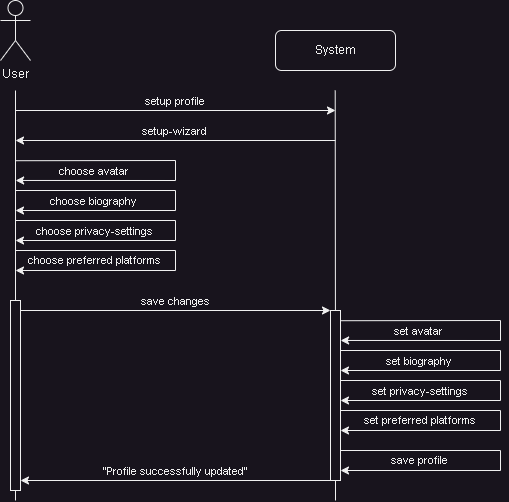

The diagram above was exported from draw.io. Its source (the exported page's mxGraphModel, read from the mxfile embedded in the PNG):
<mxGraphModel dx="956" dy="557" grid="1" gridSize="10" guides="1" tooltips="1" connect="1" arrows="1" fold="1" page="1" pageScale="1" pageWidth="850" pageHeight="1100" math="0" shadow="0">
  <root>
    <mxCell id="0" />
    <mxCell id="1" parent="0" />
    <mxCell id="6w-jY8SdrJ1u5gsqN5dp-2" value="System" style="rounded=1;whiteSpace=wrap;html=1;" parent="1" vertex="1">
      <mxGeometry x="340" y="100" width="120" height="40" as="geometry" />
    </mxCell>
    <mxCell id="6w-jY8SdrJ1u5gsqN5dp-6" value="User" style="shape=umlActor;verticalLabelPosition=bottom;verticalAlign=top;html=1;outlineConnect=0;" parent="1" vertex="1">
      <mxGeometry x="65" y="70" width="30" height="60" as="geometry" />
    </mxCell>
    <mxCell id="6w-jY8SdrJ1u5gsqN5dp-11" style="rounded=0;orthogonalLoop=1;jettySize=auto;html=1;" parent="1" edge="1">
      <mxGeometry relative="1" as="geometry">
        <mxPoint x="80" y="180" as="sourcePoint" />
        <mxPoint x="400" y="180" as="targetPoint" />
      </mxGeometry>
    </mxCell>
    <mxCell id="6w-jY8SdrJ1u5gsqN5dp-12" value="setup profile" style="edgeLabel;html=1;align=center;verticalAlign=middle;resizable=0;points=[];" parent="6w-jY8SdrJ1u5gsqN5dp-11" vertex="1" connectable="0">
      <mxGeometry x="-0.1133" y="-1" relative="1" as="geometry">
        <mxPoint x="17" y="-10" as="offset" />
      </mxGeometry>
    </mxCell>
    <mxCell id="6w-jY8SdrJ1u5gsqN5dp-8" value="" style="rounded=0;whiteSpace=wrap;html=1;" parent="1" vertex="1">
      <mxGeometry x="395" y="380" width="10" height="170" as="geometry" />
    </mxCell>
    <mxCell id="6w-jY8SdrJ1u5gsqN5dp-13" style="rounded=0;orthogonalLoop=1;jettySize=auto;html=1;startArrow=classic;startFill=1;endArrow=none;endFill=0;" parent="1" edge="1">
      <mxGeometry relative="1" as="geometry">
        <mxPoint x="80" y="210" as="sourcePoint" />
        <mxPoint x="400" y="210" as="targetPoint" />
      </mxGeometry>
    </mxCell>
    <mxCell id="6w-jY8SdrJ1u5gsqN5dp-14" value="setup-wizard" style="edgeLabel;html=1;align=center;verticalAlign=middle;resizable=0;points=[];" parent="6w-jY8SdrJ1u5gsqN5dp-13" vertex="1" connectable="0">
      <mxGeometry x="-0.1133" y="-1" relative="1" as="geometry">
        <mxPoint x="17" y="-10" as="offset" />
      </mxGeometry>
    </mxCell>
    <mxCell id="6w-jY8SdrJ1u5gsqN5dp-36" style="rounded=0;orthogonalLoop=1;jettySize=auto;html=1;entryX=0;entryY=0.5;entryDx=0;entryDy=0;startArrow=classic;startFill=1;endArrow=none;endFill=0;" parent="1" edge="1">
      <mxGeometry relative="1" as="geometry">
        <mxPoint x="85" y="550" as="sourcePoint" />
        <mxPoint x="395" y="550" as="targetPoint" />
      </mxGeometry>
    </mxCell>
    <mxCell id="6w-jY8SdrJ1u5gsqN5dp-37" value="&quot;Profile successfully updated&quot;" style="edgeLabel;html=1;align=center;verticalAlign=middle;resizable=0;points=[];" parent="6w-jY8SdrJ1u5gsqN5dp-36" vertex="1" connectable="0">
      <mxGeometry x="-0.1133" y="-1" relative="1" as="geometry">
        <mxPoint x="17" y="-10" as="offset" />
      </mxGeometry>
    </mxCell>
    <mxCell id="6w-jY8SdrJ1u5gsqN5dp-38" style="rounded=0;orthogonalLoop=1;jettySize=auto;html=1;entryX=0;entryY=0.5;entryDx=0;entryDy=0;" parent="1" edge="1">
      <mxGeometry relative="1" as="geometry">
        <mxPoint x="85" y="380" as="sourcePoint" />
        <mxPoint x="395" y="380" as="targetPoint" />
      </mxGeometry>
    </mxCell>
    <mxCell id="6w-jY8SdrJ1u5gsqN5dp-39" value="save changes" style="edgeLabel;html=1;align=center;verticalAlign=middle;resizable=0;points=[];" parent="6w-jY8SdrJ1u5gsqN5dp-38" vertex="1" connectable="0">
      <mxGeometry x="-0.1133" y="-1" relative="1" as="geometry">
        <mxPoint x="17" y="-10" as="offset" />
      </mxGeometry>
    </mxCell>
    <mxCell id="LzKR6mZZypNYhPtb8JnH-1" value="" style="endArrow=none;html=1;rounded=0;" parent="1" source="LzKR6mZZypNYhPtb8JnH-2" edge="1">
      <mxGeometry width="50" height="50" relative="1" as="geometry">
        <mxPoint x="80" y="440" as="sourcePoint" />
        <mxPoint x="80" y="160" as="targetPoint" />
      </mxGeometry>
    </mxCell>
    <mxCell id="LzKR6mZZypNYhPtb8JnH-3" value="" style="endArrow=none;html=1;rounded=0;" parent="1" target="LzKR6mZZypNYhPtb8JnH-2" edge="1">
      <mxGeometry width="50" height="50" relative="1" as="geometry">
        <mxPoint x="80" y="570" as="sourcePoint" />
        <mxPoint x="80" y="290" as="targetPoint" />
      </mxGeometry>
    </mxCell>
    <mxCell id="LzKR6mZZypNYhPtb8JnH-2" value="" style="rounded=0;whiteSpace=wrap;html=1;" parent="1" vertex="1">
      <mxGeometry x="75" y="370" width="10" height="190" as="geometry" />
    </mxCell>
    <mxCell id="LzKR6mZZypNYhPtb8JnH-4" value="" style="endArrow=none;html=1;rounded=0;" parent="1" edge="1" source="6w-jY8SdrJ1u5gsqN5dp-8">
      <mxGeometry width="50" height="50" relative="1" as="geometry">
        <mxPoint x="399.71" y="250" as="sourcePoint" />
        <mxPoint x="399.71" y="160" as="targetPoint" />
      </mxGeometry>
    </mxCell>
    <mxCell id="LzKR6mZZypNYhPtb8JnH-15" value="" style="endArrow=none;html=1;rounded=0;" parent="1" edge="1">
      <mxGeometry width="50" height="50" relative="1" as="geometry">
        <mxPoint x="400" y="570" as="sourcePoint" />
        <mxPoint x="400" y="550" as="targetPoint" />
      </mxGeometry>
    </mxCell>
    <mxCell id="6GzbRXC3YpHQpASjkVpu-1" style="rounded=0;orthogonalLoop=1;jettySize=auto;html=1;verticalAlign=middle;entryX=1.013;entryY=0.263;entryDx=0;entryDy=0;entryPerimeter=0;exitX=1.03;exitY=0.159;exitDx=0;exitDy=0;exitPerimeter=0;" edge="1" parent="1">
      <mxGeometry relative="1" as="geometry">
        <mxPoint x="80.29999999999995" y="230.20999999999992" as="sourcePoint" />
        <mxPoint x="80.12999999999988" y="249.9699999999999" as="targetPoint" />
        <Array as="points">
          <mxPoint x="240" y="230" />
          <mxPoint x="240" y="250" />
        </Array>
      </mxGeometry>
    </mxCell>
    <mxCell id="6GzbRXC3YpHQpASjkVpu-2" value="choose avatar" style="edgeLabel;html=1;align=center;verticalAlign=middle;resizable=0;points=[];" vertex="1" connectable="0" parent="6GzbRXC3YpHQpASjkVpu-1">
      <mxGeometry x="-0.1133" y="-1" relative="1" as="geometry">
        <mxPoint x="-73" y="10" as="offset" />
      </mxGeometry>
    </mxCell>
    <mxCell id="6GzbRXC3YpHQpASjkVpu-3" style="rounded=0;orthogonalLoop=1;jettySize=auto;html=1;verticalAlign=middle;entryX=1.013;entryY=0.263;entryDx=0;entryDy=0;entryPerimeter=0;exitX=1.03;exitY=0.159;exitDx=0;exitDy=0;exitPerimeter=0;" edge="1" parent="1">
      <mxGeometry relative="1" as="geometry">
        <mxPoint x="80" y="260" as="sourcePoint" />
        <mxPoint x="80" y="280" as="targetPoint" />
        <Array as="points">
          <mxPoint x="240" y="260" />
          <mxPoint x="240" y="280" />
        </Array>
      </mxGeometry>
    </mxCell>
    <mxCell id="6GzbRXC3YpHQpASjkVpu-4" value="choose&amp;nbsp;biography" style="edgeLabel;html=1;align=center;verticalAlign=middle;resizable=0;points=[];" vertex="1" connectable="0" parent="6GzbRXC3YpHQpASjkVpu-3">
      <mxGeometry x="-0.1133" y="-1" relative="1" as="geometry">
        <mxPoint x="-73" y="10" as="offset" />
      </mxGeometry>
    </mxCell>
    <mxCell id="6GzbRXC3YpHQpASjkVpu-5" style="rounded=0;orthogonalLoop=1;jettySize=auto;html=1;verticalAlign=middle;entryX=1.013;entryY=0.263;entryDx=0;entryDy=0;entryPerimeter=0;exitX=1.03;exitY=0.159;exitDx=0;exitDy=0;exitPerimeter=0;" edge="1" parent="1">
      <mxGeometry relative="1" as="geometry">
        <mxPoint x="80" y="290" as="sourcePoint" />
        <mxPoint x="80" y="310" as="targetPoint" />
        <Array as="points">
          <mxPoint x="240" y="290" />
          <mxPoint x="240" y="310" />
        </Array>
      </mxGeometry>
    </mxCell>
    <mxCell id="6GzbRXC3YpHQpASjkVpu-6" value="choose&amp;nbsp;privacy-settings" style="edgeLabel;html=1;align=center;verticalAlign=middle;resizable=0;points=[];" vertex="1" connectable="0" parent="6GzbRXC3YpHQpASjkVpu-5">
      <mxGeometry x="-0.1133" y="-1" relative="1" as="geometry">
        <mxPoint x="-72" y="10" as="offset" />
      </mxGeometry>
    </mxCell>
    <mxCell id="6GzbRXC3YpHQpASjkVpu-7" style="rounded=0;orthogonalLoop=1;jettySize=auto;html=1;verticalAlign=middle;entryX=1.013;entryY=0.263;entryDx=0;entryDy=0;entryPerimeter=0;exitX=1.03;exitY=0.159;exitDx=0;exitDy=0;exitPerimeter=0;" edge="1" parent="1">
      <mxGeometry relative="1" as="geometry">
        <mxPoint x="80" y="320" as="sourcePoint" />
        <mxPoint x="80" y="340" as="targetPoint" />
        <Array as="points">
          <mxPoint x="240" y="320" />
          <mxPoint x="240" y="340" />
        </Array>
      </mxGeometry>
    </mxCell>
    <mxCell id="6GzbRXC3YpHQpASjkVpu-8" value="choose&amp;nbsp;preferred platforms" style="edgeLabel;html=1;align=center;verticalAlign=middle;resizable=0;points=[];" vertex="1" connectable="0" parent="6GzbRXC3YpHQpASjkVpu-7">
      <mxGeometry x="-0.1133" y="-1" relative="1" as="geometry">
        <mxPoint x="-72" y="9" as="offset" />
      </mxGeometry>
    </mxCell>
    <mxCell id="6GzbRXC3YpHQpASjkVpu-11" style="rounded=0;orthogonalLoop=1;jettySize=auto;html=1;verticalAlign=middle;entryX=1.013;entryY=0.263;entryDx=0;entryDy=0;entryPerimeter=0;exitX=1.03;exitY=0.159;exitDx=0;exitDy=0;exitPerimeter=0;" edge="1" parent="1">
      <mxGeometry relative="1" as="geometry">
        <mxPoint x="405.29999999999995" y="390.2099999999999" as="sourcePoint" />
        <mxPoint x="405.1299999999999" y="409.9699999999999" as="targetPoint" />
        <Array as="points">
          <mxPoint x="565" y="390" />
          <mxPoint x="565" y="410" />
        </Array>
      </mxGeometry>
    </mxCell>
    <mxCell id="6GzbRXC3YpHQpASjkVpu-12" value="set avatar" style="edgeLabel;html=1;align=center;verticalAlign=middle;resizable=0;points=[];" vertex="1" connectable="0" parent="6GzbRXC3YpHQpASjkVpu-11">
      <mxGeometry x="-0.1133" y="-1" relative="1" as="geometry">
        <mxPoint x="-73" y="10" as="offset" />
      </mxGeometry>
    </mxCell>
    <mxCell id="6GzbRXC3YpHQpASjkVpu-13" style="rounded=0;orthogonalLoop=1;jettySize=auto;html=1;verticalAlign=middle;entryX=1.013;entryY=0.263;entryDx=0;entryDy=0;entryPerimeter=0;exitX=1.03;exitY=0.159;exitDx=0;exitDy=0;exitPerimeter=0;" edge="1" parent="1">
      <mxGeometry relative="1" as="geometry">
        <mxPoint x="405" y="420" as="sourcePoint" />
        <mxPoint x="405" y="440" as="targetPoint" />
        <Array as="points">
          <mxPoint x="565" y="420" />
          <mxPoint x="565" y="440" />
        </Array>
      </mxGeometry>
    </mxCell>
    <mxCell id="6GzbRXC3YpHQpASjkVpu-14" value="set biography" style="edgeLabel;html=1;align=center;verticalAlign=middle;resizable=0;points=[];" vertex="1" connectable="0" parent="6GzbRXC3YpHQpASjkVpu-13">
      <mxGeometry x="-0.1133" y="-1" relative="1" as="geometry">
        <mxPoint x="-73" y="10" as="offset" />
      </mxGeometry>
    </mxCell>
    <mxCell id="6GzbRXC3YpHQpASjkVpu-15" style="rounded=0;orthogonalLoop=1;jettySize=auto;html=1;verticalAlign=middle;entryX=1.013;entryY=0.263;entryDx=0;entryDy=0;entryPerimeter=0;exitX=1.03;exitY=0.159;exitDx=0;exitDy=0;exitPerimeter=0;" edge="1" parent="1">
      <mxGeometry relative="1" as="geometry">
        <mxPoint x="405" y="450" as="sourcePoint" />
        <mxPoint x="405" y="470" as="targetPoint" />
        <Array as="points">
          <mxPoint x="565" y="450" />
          <mxPoint x="565" y="470" />
        </Array>
      </mxGeometry>
    </mxCell>
    <mxCell id="6GzbRXC3YpHQpASjkVpu-16" value="set privacy-settings" style="edgeLabel;html=1;align=center;verticalAlign=middle;resizable=0;points=[];" vertex="1" connectable="0" parent="6GzbRXC3YpHQpASjkVpu-15">
      <mxGeometry x="-0.1133" y="-1" relative="1" as="geometry">
        <mxPoint x="-72" y="10" as="offset" />
      </mxGeometry>
    </mxCell>
    <mxCell id="6GzbRXC3YpHQpASjkVpu-17" style="rounded=0;orthogonalLoop=1;jettySize=auto;html=1;verticalAlign=middle;entryX=1.013;entryY=0.263;entryDx=0;entryDy=0;entryPerimeter=0;exitX=1.03;exitY=0.159;exitDx=0;exitDy=0;exitPerimeter=0;" edge="1" parent="1">
      <mxGeometry relative="1" as="geometry">
        <mxPoint x="405" y="480" as="sourcePoint" />
        <mxPoint x="405" y="500" as="targetPoint" />
        <Array as="points">
          <mxPoint x="565" y="480" />
          <mxPoint x="565" y="500" />
        </Array>
      </mxGeometry>
    </mxCell>
    <mxCell id="6GzbRXC3YpHQpASjkVpu-18" value="set preferred platforms" style="edgeLabel;html=1;align=center;verticalAlign=middle;resizable=0;points=[];" vertex="1" connectable="0" parent="6GzbRXC3YpHQpASjkVpu-17">
      <mxGeometry x="-0.1133" y="-1" relative="1" as="geometry">
        <mxPoint x="-72" y="9" as="offset" />
      </mxGeometry>
    </mxCell>
    <mxCell id="6GzbRXC3YpHQpASjkVpu-19" style="rounded=0;orthogonalLoop=1;jettySize=auto;html=1;verticalAlign=middle;entryX=1.013;entryY=0.263;entryDx=0;entryDy=0;entryPerimeter=0;exitX=1.03;exitY=0.159;exitDx=0;exitDy=0;exitPerimeter=0;" edge="1" parent="1">
      <mxGeometry relative="1" as="geometry">
        <mxPoint x="405" y="520" as="sourcePoint" />
        <mxPoint x="405" y="540" as="targetPoint" />
        <Array as="points">
          <mxPoint x="565" y="520" />
          <mxPoint x="565" y="540" />
        </Array>
      </mxGeometry>
    </mxCell>
    <mxCell id="6GzbRXC3YpHQpASjkVpu-20" value="save profile" style="edgeLabel;html=1;align=center;verticalAlign=middle;resizable=0;points=[];" vertex="1" connectable="0" parent="6GzbRXC3YpHQpASjkVpu-19">
      <mxGeometry x="-0.1133" y="-1" relative="1" as="geometry">
        <mxPoint x="-72" y="9" as="offset" />
      </mxGeometry>
    </mxCell>
  </root>
</mxGraphModel>